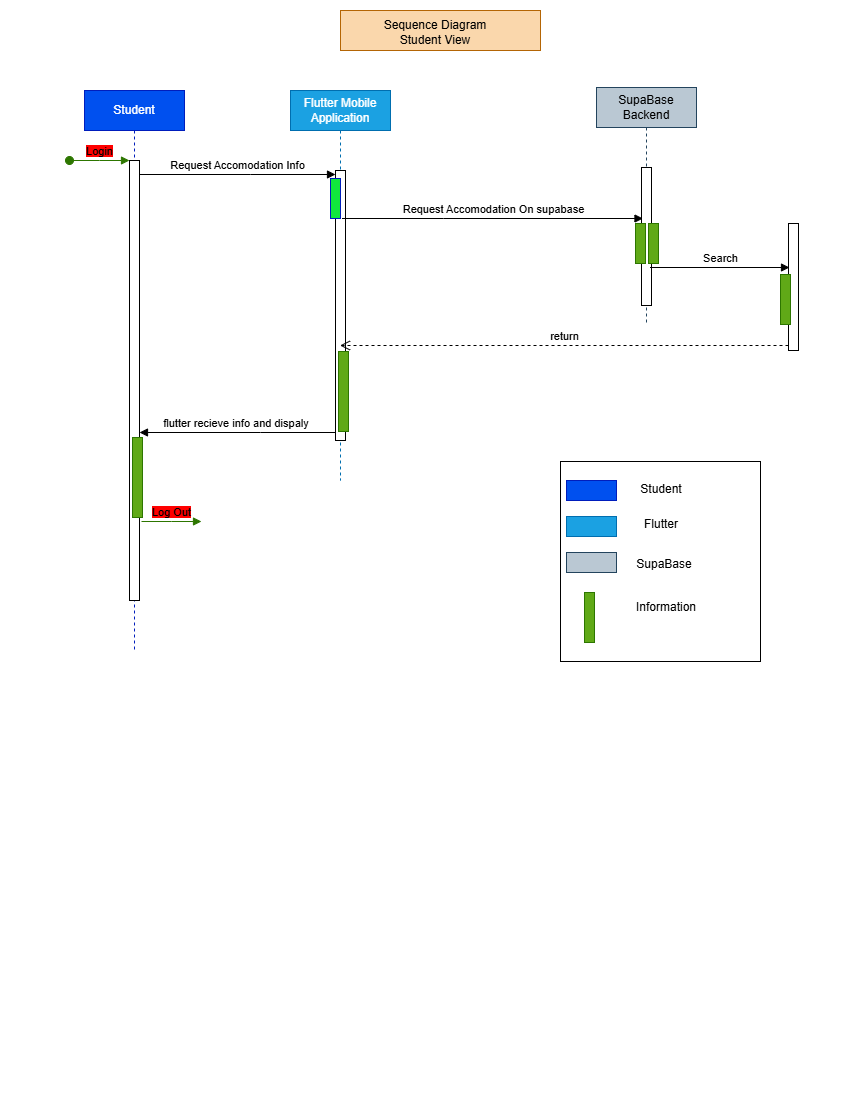

The diagram above was exported from draw.io. Its source (the exported page's mxGraphModel, read from the mxfile embedded in the PNG):
<mxGraphModel dx="1414" dy="777" grid="1" gridSize="10" guides="1" tooltips="1" connect="1" arrows="1" fold="1" page="1" pageScale="1" pageWidth="850" pageHeight="1100" math="0" shadow="0">
  <root>
    <mxCell id="0" />
    <mxCell id="1" parent="0" />
    <mxCell id="aM9ryv3xv72pqoxQDRHE-1" parent="1" style="shape=umlLifeline;perimeter=lifelinePerimeter;whiteSpace=wrap;html=1;container=0;dropTarget=0;collapsible=0;recursiveResize=0;outlineConnect=0;portConstraint=eastwest;newEdgeStyle={&quot;edgeStyle&quot;:&quot;elbowEdgeStyle&quot;,&quot;elbow&quot;:&quot;vertical&quot;,&quot;curved&quot;:0,&quot;rounded&quot;:0};fillColor=#0050ef;fontColor=#ffffff;strokeColor=#001DBC;" value="Student" vertex="1">
      <mxGeometry height="560" width="100" x="84" y="90" as="geometry" />
    </mxCell>
    <mxCell id="aM9ryv3xv72pqoxQDRHE-2" parent="aM9ryv3xv72pqoxQDRHE-1" style="html=1;points=[];perimeter=orthogonalPerimeter;outlineConnect=0;targetShapes=umlLifeline;portConstraint=eastwest;newEdgeStyle={&quot;edgeStyle&quot;:&quot;elbowEdgeStyle&quot;,&quot;elbow&quot;:&quot;vertical&quot;,&quot;curved&quot;:0,&quot;rounded&quot;:0};" value="" vertex="1">
      <mxGeometry height="440" width="10" x="45" y="70" as="geometry" />
    </mxCell>
    <mxCell id="aM9ryv3xv72pqoxQDRHE-3" edge="1" parent="aM9ryv3xv72pqoxQDRHE-1" style="html=1;verticalAlign=bottom;startArrow=oval;endArrow=block;startSize=8;edgeStyle=elbowEdgeStyle;elbow=vertical;curved=0;rounded=0;fillColor=#60a917;strokeColor=#2D7600;" target="aM9ryv3xv72pqoxQDRHE-2" value="&lt;span style=&quot;background-color: rgb(255, 0, 0);&quot;&gt;Login&lt;/span&gt;">
      <mxGeometry relative="1" as="geometry">
        <mxPoint x="-15" y="70" as="sourcePoint" />
      </mxGeometry>
    </mxCell>
    <mxCell id="aM9ryv3xv72pqoxQDRHE-4" parent="aM9ryv3xv72pqoxQDRHE-1" style="html=1;points=[];perimeter=orthogonalPerimeter;outlineConnect=0;targetShapes=umlLifeline;portConstraint=eastwest;newEdgeStyle={&quot;edgeStyle&quot;:&quot;elbowEdgeStyle&quot;,&quot;elbow&quot;:&quot;vertical&quot;,&quot;curved&quot;:0,&quot;rounded&quot;:0};fillColor=#60a917;fontColor=#ffffff;strokeColor=#2D7600;" value="" vertex="1">
      <mxGeometry height="80" width="10" x="48" y="347" as="geometry" />
    </mxCell>
    <mxCell id="fAemdK9Njjkr-wg_xj5L-38" edge="1" parent="aM9ryv3xv72pqoxQDRHE-1" style="html=1;verticalAlign=bottom;startArrow=none;endArrow=block;startSize=8;edgeStyle=elbowEdgeStyle;elbow=vertical;curved=0;rounded=0;fillColor=#60a917;strokeColor=#2D7600;startFill=0;" value="&lt;span style=&quot;background-color: rgb(255, 0, 0);&quot;&gt;Log Out&lt;/span&gt;">
      <mxGeometry relative="1" as="geometry">
        <mxPoint x="57" y="431" as="sourcePoint" />
        <mxPoint x="117" y="431" as="targetPoint" />
      </mxGeometry>
    </mxCell>
    <mxCell id="aM9ryv3xv72pqoxQDRHE-5" parent="1" style="shape=umlLifeline;perimeter=lifelinePerimeter;whiteSpace=wrap;html=1;container=0;dropTarget=0;collapsible=0;recursiveResize=0;outlineConnect=0;portConstraint=eastwest;newEdgeStyle={&quot;edgeStyle&quot;:&quot;elbowEdgeStyle&quot;,&quot;elbow&quot;:&quot;vertical&quot;,&quot;curved&quot;:0,&quot;rounded&quot;:0};fillColor=#1ba1e2;fontColor=#ffffff;strokeColor=#006EAF;" value="Flutter Mobile Application" vertex="1">
      <mxGeometry height="390" width="100" x="290" y="90" as="geometry" />
    </mxCell>
    <mxCell id="aM9ryv3xv72pqoxQDRHE-6" parent="aM9ryv3xv72pqoxQDRHE-5" style="html=1;points=[];perimeter=orthogonalPerimeter;outlineConnect=0;targetShapes=umlLifeline;portConstraint=eastwest;newEdgeStyle={&quot;edgeStyle&quot;:&quot;elbowEdgeStyle&quot;,&quot;elbow&quot;:&quot;vertical&quot;,&quot;curved&quot;:0,&quot;rounded&quot;:0};" value="" vertex="1">
      <mxGeometry height="270" width="10" x="45" y="80" as="geometry" />
    </mxCell>
    <mxCell id="fAemdK9Njjkr-wg_xj5L-9" parent="aM9ryv3xv72pqoxQDRHE-5" style="html=1;points=[];perimeter=orthogonalPerimeter;outlineConnect=0;targetShapes=umlLifeline;portConstraint=eastwest;newEdgeStyle={&quot;edgeStyle&quot;:&quot;elbowEdgeStyle&quot;,&quot;elbow&quot;:&quot;vertical&quot;,&quot;curved&quot;:0,&quot;rounded&quot;:0};strokeColor=#2D7600;fillColor=#60a917;fontColor=#ffffff;" value="" vertex="1">
      <mxGeometry height="80" width="10" x="48" y="261" as="geometry" />
    </mxCell>
    <mxCell id="fAemdK9Njjkr-wg_xj5L-10" parent="aM9ryv3xv72pqoxQDRHE-5" style="html=1;points=[];perimeter=orthogonalPerimeter;outlineConnect=0;targetShapes=umlLifeline;portConstraint=eastwest;newEdgeStyle={&quot;edgeStyle&quot;:&quot;elbowEdgeStyle&quot;,&quot;elbow&quot;:&quot;vertical&quot;,&quot;curved&quot;:0,&quot;rounded&quot;:0};fillColor=light-dark(#11e83c, #6db2ff);fontColor=#ffffff;strokeColor=#001DBC;" value="" vertex="1">
      <mxGeometry height="40" width="10" x="40" y="88" as="geometry" />
    </mxCell>
    <mxCell id="aM9ryv3xv72pqoxQDRHE-7" edge="1" parent="1" style="html=1;verticalAlign=bottom;endArrow=block;edgeStyle=elbowEdgeStyle;elbow=vertical;curved=0;rounded=0;" value="Request Accomodation Info">
      <mxGeometry relative="1" as="geometry">
        <Array as="points">
          <mxPoint x="250" y="174" />
        </Array>
        <mxPoint x="139" y="174" as="sourcePoint" />
        <mxPoint x="335" y="174" as="targetPoint" />
      </mxGeometry>
    </mxCell>
    <mxCell id="aM9ryv3xv72pqoxQDRHE-9" edge="1" parent="1" style="html=1;verticalAlign=bottom;endArrow=block;edgeStyle=elbowEdgeStyle;elbow=horizontal;curved=0;rounded=0;" value="flutter recieve info and dispaly&amp;nbsp;">
      <mxGeometry relative="1" as="geometry">
        <Array as="points">
          <mxPoint x="260" y="432" />
        </Array>
        <mxPoint x="335" y="432" as="sourcePoint" />
        <mxPoint x="139" y="432" as="targetPoint" />
      </mxGeometry>
    </mxCell>
    <mxCell id="fAemdK9Njjkr-wg_xj5L-3" edge="1" parent="1" style="html=1;verticalAlign=bottom;endArrow=block;edgeStyle=elbowEdgeStyle;elbow=vertical;curved=0;rounded=0;" value="Request Accomodation On supabase">
      <mxGeometry relative="1" as="geometry">
        <Array as="points">
          <mxPoint x="443" y="218" />
        </Array>
        <mxPoint x="341.5" y="218" as="sourcePoint" />
        <mxPoint x="642.5" y="218" as="targetPoint" />
      </mxGeometry>
    </mxCell>
    <mxCell id="fAemdK9Njjkr-wg_xj5L-4" parent="1" style="shape=umlLifeline;perimeter=lifelinePerimeter;whiteSpace=wrap;html=1;container=0;dropTarget=0;collapsible=0;recursiveResize=0;outlineConnect=0;portConstraint=eastwest;newEdgeStyle={&quot;edgeStyle&quot;:&quot;elbowEdgeStyle&quot;,&quot;elbow&quot;:&quot;vertical&quot;,&quot;curved&quot;:0,&quot;rounded&quot;:0};fillColor=#bac8d3;strokeColor=#23445d;" value="SupaBase Backend" vertex="1">
      <mxGeometry height="237" width="100" x="596" y="87" as="geometry" />
    </mxCell>
    <mxCell id="fAemdK9Njjkr-wg_xj5L-5" parent="fAemdK9Njjkr-wg_xj5L-4" style="html=1;points=[];perimeter=orthogonalPerimeter;outlineConnect=0;targetShapes=umlLifeline;portConstraint=eastwest;newEdgeStyle={&quot;edgeStyle&quot;:&quot;elbowEdgeStyle&quot;,&quot;elbow&quot;:&quot;vertical&quot;,&quot;curved&quot;:0,&quot;rounded&quot;:0};" value="" vertex="1">
      <mxGeometry height="138" width="10" x="45" y="80" as="geometry" />
    </mxCell>
    <mxCell id="fAemdK9Njjkr-wg_xj5L-11" parent="fAemdK9Njjkr-wg_xj5L-4" style="html=1;points=[];perimeter=orthogonalPerimeter;outlineConnect=0;targetShapes=umlLifeline;portConstraint=eastwest;newEdgeStyle={&quot;edgeStyle&quot;:&quot;elbowEdgeStyle&quot;,&quot;elbow&quot;:&quot;vertical&quot;,&quot;curved&quot;:0,&quot;rounded&quot;:0};fillColor=#60a917;fontColor=#ffffff;strokeColor=#2D7600;" value="" vertex="1">
      <mxGeometry height="40" width="10" x="39" y="136" as="geometry" />
    </mxCell>
    <mxCell id="fAemdK9Njjkr-wg_xj5L-15" parent="fAemdK9Njjkr-wg_xj5L-4" style="html=1;points=[];perimeter=orthogonalPerimeter;outlineConnect=0;targetShapes=umlLifeline;portConstraint=eastwest;newEdgeStyle={&quot;edgeStyle&quot;:&quot;elbowEdgeStyle&quot;,&quot;elbow&quot;:&quot;vertical&quot;,&quot;curved&quot;:0,&quot;rounded&quot;:0};fillColor=#60a917;fontColor=#ffffff;strokeColor=#2D7600;" value="" vertex="1">
      <mxGeometry height="40" width="10" x="52" y="136" as="geometry" />
    </mxCell>
    <mxCell id="fAemdK9Njjkr-wg_xj5L-17" parent="1" style="html=1;points=[[0,0,0,0,5],[0,1,0,0,-5],[1,0,0,0,5],[1,1,0,0,-5]];perimeter=orthogonalPerimeter;outlineConnect=0;targetShapes=umlLifeline;portConstraint=eastwest;newEdgeStyle={&quot;curved&quot;:0,&quot;rounded&quot;:0};" value="" vertex="1">
      <mxGeometry height="127" width="10" x="788" y="223" as="geometry" />
    </mxCell>
    <mxCell id="fAemdK9Njjkr-wg_xj5L-18" edge="1" parent="1" style="html=1;verticalAlign=bottom;endArrow=block;curved=0;rounded=0;" value="Search">
      <mxGeometry relative="1" as="geometry">
        <mxPoint x="649.5" y="267" as="sourcePoint" />
        <mxPoint x="789" y="267" as="targetPoint" />
      </mxGeometry>
    </mxCell>
    <mxCell id="fAemdK9Njjkr-wg_xj5L-19" edge="1" parent="1" source="fAemdK9Njjkr-wg_xj5L-17" style="html=1;verticalAlign=bottom;endArrow=open;dashed=1;endSize=8;curved=0;rounded=0;exitX=0;exitY=1;exitDx=0;exitDy=-5;" target="aM9ryv3xv72pqoxQDRHE-5" value="return">
      <mxGeometry relative="1" as="geometry">
        <mxPoint x="660" y="275" as="targetPoint" />
      </mxGeometry>
    </mxCell>
    <mxCell id="fAemdK9Njjkr-wg_xj5L-20" parent="1" style="html=1;points=[];perimeter=orthogonalPerimeter;outlineConnect=0;targetShapes=umlLifeline;portConstraint=eastwest;newEdgeStyle={&quot;edgeStyle&quot;:&quot;elbowEdgeStyle&quot;,&quot;elbow&quot;:&quot;vertical&quot;,&quot;curved&quot;:0,&quot;rounded&quot;:0};fillColor=#60a917;fontColor=#ffffff;strokeColor=#2D7600;" value="" vertex="1">
      <mxGeometry height="50" width="10" x="780" y="274" as="geometry" />
    </mxCell>
    <mxCell id="fAemdK9Njjkr-wg_xj5L-24" parent="1" style="whiteSpace=wrap;html=1;aspect=fixed;" value="" vertex="1">
      <mxGeometry height="200" width="200" x="560" y="461" as="geometry" />
    </mxCell>
    <mxCell id="fAemdK9Njjkr-wg_xj5L-30" parent="1" style="rounded=0;whiteSpace=wrap;html=1;fillColor=#0050ef;fontColor=#ffffff;strokeColor=#001DBC;" value="" vertex="1">
      <mxGeometry height="20" width="50" x="566" y="480" as="geometry" />
    </mxCell>
    <mxCell id="fAemdK9Njjkr-wg_xj5L-31" parent="1" style="rounded=0;whiteSpace=wrap;html=1;fillColor=#1ba1e2;fontColor=#ffffff;strokeColor=#006EAF;" value="" vertex="1">
      <mxGeometry height="20" width="50" x="566" y="516" as="geometry" />
    </mxCell>
    <mxCell id="fAemdK9Njjkr-wg_xj5L-32" parent="1" style="rounded=0;whiteSpace=wrap;html=1;fillColor=#bac8d3;strokeColor=#23445d;" value="" vertex="1">
      <mxGeometry height="20" width="50" x="566" y="552" as="geometry" />
    </mxCell>
    <mxCell id="fAemdK9Njjkr-wg_xj5L-33" parent="1" style="text;html=1;whiteSpace=wrap;strokeColor=none;fillColor=none;align=center;verticalAlign=middle;rounded=0;" value="Student" vertex="1">
      <mxGeometry height="30" width="60" x="631" y="474" as="geometry" />
    </mxCell>
    <mxCell id="fAemdK9Njjkr-wg_xj5L-34" parent="1" style="text;html=1;whiteSpace=wrap;strokeColor=none;fillColor=none;align=center;verticalAlign=middle;rounded=0;" value="Flutter" vertex="1">
      <mxGeometry height="30" width="60" x="631" y="509" as="geometry" />
    </mxCell>
    <mxCell id="fAemdK9Njjkr-wg_xj5L-35" parent="1" style="text;html=1;whiteSpace=wrap;strokeColor=none;fillColor=none;align=center;verticalAlign=middle;rounded=0;" value="SupaBase" vertex="1">
      <mxGeometry height="30" width="60" x="634" y="549" as="geometry" />
    </mxCell>
    <mxCell id="fAemdK9Njjkr-wg_xj5L-36" parent="1" style="html=1;points=[];perimeter=orthogonalPerimeter;outlineConnect=0;targetShapes=umlLifeline;portConstraint=eastwest;newEdgeStyle={&quot;edgeStyle&quot;:&quot;elbowEdgeStyle&quot;,&quot;elbow&quot;:&quot;vertical&quot;,&quot;curved&quot;:0,&quot;rounded&quot;:0};fillColor=#60a917;fontColor=#ffffff;strokeColor=#2D7600;" value="" vertex="1">
      <mxGeometry height="50" width="10" x="584" y="592" as="geometry" />
    </mxCell>
    <mxCell id="fAemdK9Njjkr-wg_xj5L-37" parent="1" style="text;html=1;whiteSpace=wrap;strokeColor=none;fillColor=none;align=center;verticalAlign=middle;rounded=0;" value="Information" vertex="1">
      <mxGeometry height="30" width="60" x="636" y="592" as="geometry" />
    </mxCell>
    <mxCell id="fAemdK9Njjkr-wg_xj5L-39" parent="1" style="rounded=0;whiteSpace=wrap;html=1;fillColor=#fad7ac;strokeColor=#b46504;" value="" vertex="1">
      <mxGeometry height="40" width="200" x="340" y="10" as="geometry" />
    </mxCell>
    <mxCell id="fAemdK9Njjkr-wg_xj5L-40" parent="1" style="text;html=1;whiteSpace=wrap;strokeColor=none;fillColor=none;align=center;verticalAlign=middle;rounded=0;" value="Sequence Diagram Student View" vertex="1">
      <mxGeometry height="20" width="120" x="375" y="22" as="geometry" />
    </mxCell>
  </root>
</mxGraphModel>